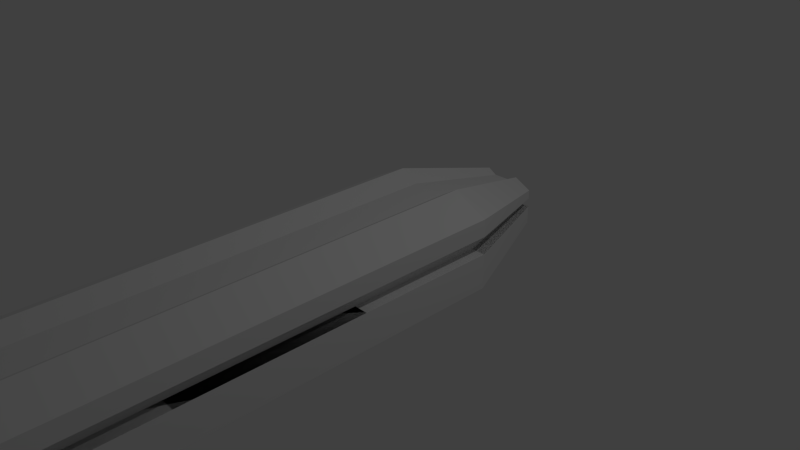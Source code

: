 # Source: basic.blend  (saved by Blender 2.71.0; exported with 4.5.12 LTS)
import bpy
from mathutils import Matrix  # noqa: F401  (used for matrix-valued properties, if any)

bpy.ops.wm.read_factory_settings(use_empty=True)
scene = bpy.context.scene
scene.name = 'Scene'

# ---- collections
col_collection_1 = bpy.data.collections.new('Collection 1'); scene.collection.children.link(col_collection_1)

# ---- materials (node trees are filled in below, after node groups)
mat_material = bpy.data.materials.new('Material')
mat_material.alpha_threshold = 0.0
mat_material.use_transparent_shadow = False
mat_material.roughness = 0.5
mat_material.line_color = (0.0, 0.0, 0.0, 1.0)

# ---- material node trees

# ---- world
world_world = bpy.data.worlds.new('World'); scene.world = world_world
world_world.color = (0.05088, 0.05088, 0.05088)
world_world.use_sun_shadow = False
world_world.sun_shadow_jitter_overblur = 0.0
world_world.cycles.sampling_method = 'MANUAL'
world_world.cycles.sample_map_resolution = 256

# ---- cameras
cam_camera = bpy.data.cameras.new('Camera')
cam_camera.clip_end = 100.0
cam_camera.lens = 35.0
cam_camera.sensor_width = 32.0
cam_camera.sensor_height = 18.0
cam_camera.ortho_scale = 7.314
cam_camera.dof.focus_distance = 0.0
cam_camera.dof.aperture_fstop = 128.0

# ---- lights
light_lamp = bpy.data.lights.new('Lamp', 'POINT')
light_lamp.transmission_factor = 0.0
light_lamp.cutoff_distance = 30.0
light_lamp.energy = 100.0
light_lamp.shadow_buffer_clip_start = 1.001
light_lamp.shadow_soft_size = 0.1
light_lamp.shadow_maximum_resolution = 0.006
light_lamp.use_absolute_resolution = True
light_lamp.cycles.use_multiple_importance_sampling = False

# ---- meshes
me_cube = bpy.data.meshes.new('Cube')
me_cube.from_pydata([(0.5, 1.0, -0.75), (0.5, -1.0, -0.75), (-0.5, -1.0, -0.75), (-0.5, 1.0, -0.75), (0.5, 1.0, 0.75), (0.5, -1.0, 0.75), (-0.5, -1.0, 0.75), (-0.5, 1.0, 0.75), (0.5, -5.96e-08, -0.75), (1.788e-07, 1.0, -0.75), (1.0, 1.0, 0.0), (0.0, -1.0, -0.75), (1.0, -1.0, 0.0), (-0.5, 2.98e-07, -0.75), (-1.0, -1.0, 0.0), (-1.0, 1.0, 0.0), (0.5, -5.364e-07, 0.75), (2.384e-07, 1.0, 0.6), (-5.364e-07, -1.0, 0.6), (-0.5, 1.788e-07, 0.75), (5.96e-08, 1.192e-07, -0.75), (-1.49e-07, -1.788e-07, 0.6), (1.0, -2.98e-07, 0.0), (-1.0, -6.0, -6.072e-07), (-1.0, 2.384e-07, 0.0), (0.5, -0.5, -0.75), (-0.25, 1.0, -0.75), (1.0, 1.0, 0.5), (-0.25, -1.0, -0.75), (1.0, -1.0, 0.5), (-0.5, 0.5, -0.75), (-1.0, -1.0, 0.5), (-1.0, 1.0, 0.5), (0.5, -0.5, 0.75), (-0.25, 1.0, 0.6), (-0.25, -1.0, 0.6), (-0.5, 0.5, 0.75), (0.5, 0.5, -0.75), (0.25, 1.0, -0.75), (1.0, 1.0, -0.5), (0.25, -1.0, -0.75), (1.0, -1.0, -0.5), (-0.5, -0.5, -0.75), (-1.0, -1.0, -0.5), (-1.0, 1.0, -0.5), (0.5, 0.5, 0.75), (0.25, 1.0, 0.6), (0.25, -1.0, 0.6), (-0.5, -0.5, 0.75), (-0.25, 2.086e-07, -0.75), (0.25, 2.98e-08, -0.75), (1.192e-07, 0.5, -0.75), (2.98e-08, -0.5, -0.75), (-3.427e-07, -0.5, 0.6), (4.47e-08, 0.5, 0.6), (0.25, -3.576e-07, 0.6), (-0.25, 0.0, 0.6), (1.0, -0.5, 0.0), (1.0, 0.5, 0.0), (1.0, -1.788e-07, -0.5), (1.0, -4.172e-07, 0.5), (-0.5, -1.0, 0.0), (0.5, -1.0, 0.0), (1.0, -6.0, -6.072e-07), (-7.878e-07, -6.0, -0.75), (-1.0, 0.5, 0.0), (-1.0, -0.5, 0.0), (-1.0, 2.682e-07, -0.5), (-1.0, 2.086e-07, 0.5), (-0.5, 1.0, 0.0), (0.5, 1.0, 0.0), (-0.25, -0.5, -0.75), (-0.25, -0.5, 0.6), (1.0, -0.5, 0.5), (-0.5, -6.0, 0.75), (-1.0, 0.5, 0.5), (-0.25, 0.5, -0.75), (0.25, 0.5, -0.75), (0.25, -0.5, -0.75), (0.25, -0.5, 0.6), (0.25, 0.5, 0.6), (-0.25, 0.5, 0.6), (1.0, -0.5, -0.5), (1.0, 0.5, -0.5), (1.0, 0.5, 0.5), (0.5, -6.0, 0.75), (-0.5, -6.0, -0.75), (0.5, -6.0, -0.75), (-1.0, 0.5, -0.5), (-1.0, -0.5, -0.5), (-1.0, -0.5, 0.5), (1.0, -0.75, 0.0), (1.0, 0.75, 0.0), (1.0, -3.576e-07, 0.25), (1.0, 1.0, 0.25), (1.0, -1.0, 0.25), (1.0, -0.25, 0.0), (1.0, 0.25, 0.0), (1.0, -0.75, 0.5), (1.0, -0.25, 0.5), (1.0, -0.5, 0.25), (1.0, 0.25, 0.5), (1.0, 0.75, 0.5), (1.0, 0.5, 0.25), (1.0, -0.75, 0.25), (1.0, -0.25, 0.25), (1.0, 0.25, 0.25), (1.0, 0.75, 0.25), (-1.0, 0.75, 0.0), (-1.0, -0.75, 0.0), (-1.0, 2.235e-07, 0.25), (-1.0, -1.0, 0.25), (-1.0, 1.0, 0.25), (-1.0, 0.25, 0.0), (-1.0, -0.25, 0.0), (-1.0, 0.75, 0.5), (-1.0, 0.25, 0.5), (-1.0, 0.5, 0.25), (-1.0, -0.25, 0.5), (-1.0, -0.75, 0.5), (-1.0, -0.5, 0.25), (-1.0, 0.75, 0.25), (-1.0, 0.25, 0.25), (-1.0, -0.25, 0.25), (-1.0, -0.75, 0.25), (0.5, 1.0, 0.25), (-0.5, 1.0, 0.25), (-0.5, -1.0, 0.25), (0.5, -1.0, 0.25), (-0.8, -1.0, 1.49e-08), (-0.8, 1.0, 1.49e-08), (-0.8, 1.989e-07, 1.49e-08), (-0.8, 0.5, 1.49e-08), (-0.8, -0.5, 1.49e-08), (-0.8, 0.75, 1.49e-08), (-0.8, -0.75, 1.49e-08), (-0.8, 1.84e-07, 0.25), (-0.8, -1.0, 0.25), (-0.8, 1.0, 0.25), (-0.8, 0.25, 1.49e-08), (-0.8, -0.25, 1.49e-08), (-0.8, 0.5, 0.25), (-0.8, -0.5, 0.25), (-0.8, 0.75, 0.25), (-0.8, 0.25, 0.25), (-0.8, -0.25, 0.25), (-0.8, -0.75, 0.25), (0.8, 1.0, -2.235e-08), (0.8, -1.0, -2.235e-08), (0.8, -2.387e-07, -2.235e-08), (0.8, -0.5, -2.235e-08), (0.8, 0.5, -2.235e-08), (0.8, -0.75, -2.235e-08), (0.8, 0.75, -2.235e-08), (0.8, -2.983e-07, 0.25), (0.8, 1.0, 0.25), (0.8, -1.0, 0.25), (0.8, -0.25, -2.235e-08), (0.8, 0.25, -2.235e-08), (0.8, -0.5, 0.25), (0.8, 0.5, 0.25), (0.8, -0.75, 0.25), (0.8, -0.25, 0.25), (0.8, 0.25, 0.25), (0.8, 0.75, 0.25), (0.25, 2.5, -0.3591), (-0.25, 2.5, -0.3591), (0.25, 2.5, 0.3909), (-0.25, 2.5, 0.3909), (-3.53e-08, 2.5, -0.3591), (0.5, 2.5, 0.01591), (-0.5, 2.5, 0.01591), (-5.498e-09, 2.5, 0.3159), (-5.498e-09, 2.5, 0.01591), (-0.125, 2.5, -0.3591), (0.5, 2.5, 0.2659), (-0.5, 2.5, 0.2659), (-0.125, 2.5, 0.3159), (0.125, 2.5, -0.3591), (0.5, 2.5, -0.2341), (-0.5, 2.5, -0.2341), (0.125, 2.5, 0.3159), (-0.25, 2.5, 0.01591), (0.25, 2.5, 0.01591), (-5.498e-09, 2.5, 0.2659), (-2.04e-08, 2.5, -0.2341), (-0.25, 2.5, -0.2341), (-0.25, 2.5, 0.2659), (0.25, 2.5, 0.2659), (0.25, 2.5, -0.2341), (0.5, 2.5, 0.1409), (-0.5, 2.5, 0.1409), (0.25, 2.5, 0.1409), (-0.25, 2.5, 0.1409), (-0.4, 2.5, 0.01591), (-0.4, 2.5, 0.1409), (0.4, 2.5, 0.01591), (0.4, 2.5, 0.1409), (0.5, -3.5, -0.75), (-0.5, -3.5, -0.75), (0.5, -3.5, 0.75), (-0.5, -3.5, 0.75), (0.0, -3.5, -0.75), (1.0, -3.5, 0.0), (-1.0, -3.5, 0.0), (-5.364e-07, -3.5, 0.6), (-0.25, -3.5, -0.75), (1.0, -3.5, 0.5), (-1.0, -3.5, 0.5), (-0.25, -3.5, 0.6), (0.25, -3.5, -0.75), (1.0, -3.5, -0.5), (-1.0, -3.5, -0.5), (0.25, -3.5, 0.6), (-0.5, -3.5, 0.0), (0.5, -3.5, 0.0), (1.0, -3.5, 0.25), (-1.0, -3.5, 0.25), (-0.5, -3.5, 0.25), (0.5, -3.5, 0.25), (-0.8, -3.5, 1.49e-08), (-0.8, -3.5, 0.25), (0.8, -3.5, -2.235e-08), (0.8, -3.5, 0.25), (-1.324e-06, -6.0, 0.6), (-1.086e-06, -6.0, -6.072e-07), (-0.25, -6.0, -0.75), (1.0, -6.0, 0.5), (-1.0, -6.0, 0.5), (-0.25, -6.0, 0.6), (0.25, -6.0, -0.75), (1.0, -6.0, -0.5), (-1.0, -6.0, -0.5), (0.25, -6.0, 0.6), (-0.5, -6.0, -6.072e-07), (0.5, -6.0, -6.072e-07), (-9.369e-07, -6.0, -0.5), (-1.205e-06, -6.0, 0.5), (-0.5, -6.0, 0.5), (-0.5, -6.0, -0.5), (0.5, -6.0, -0.5), (0.5, -6.0, 0.5), (1.0, -6.0, 0.25), (-1.0, -6.0, 0.25), (-0.5, -6.0, 0.25), (0.5, -6.0, 0.25), (-0.8, -6.0, -5.923e-07), (-0.8, -6.0, 0.25), (0.8, -6.0, -6.296e-07), (0.8, -6.0, 0.25)], [], [(71, 28, 2, 42), (72, 48, 6, 35), (73, 33, 5, 29, 98), (128, 95, 216, 219), (75, 36, 7, 32, 115), (15, 69, 182, 171), (76, 49, 13, 30), (77, 50, 20, 51), (78, 40, 11, 52), (79, 53, 18, 47), (80, 54, 21, 55), (81, 36, 19, 56), (82, 57, 91, 12, 41), (83, 58, 97, 22, 59), (84, 45, 16, 60, 101), (12, 62, 215, 203), (40, 1, 198, 210), (29, 5, 200, 207), (88, 65, 108, 15, 44), (89, 66, 114, 24, 67), (90, 48, 19, 68, 118), (139, 144, 141, 132), (155, 147, 196, 197), (125, 155, 197, 192), (49, 71, 42, 13), (20, 52, 71, 49), (52, 11, 28, 71), (53, 72, 35, 18), (21, 56, 72, 53), (56, 19, 48, 72), (104, 98, 29, 95), (105, 99, 73, 100), (60, 16, 33, 73, 99), (131, 136, 144, 139), (47, 18, 205, 213), (31, 111, 217, 208), (121, 115, 32, 112), (122, 116, 75, 117), (68, 19, 36, 75, 116), (34, 17, 172, 177), (0, 38, 178, 165), (4, 27, 175, 167), (26, 76, 30, 3), (9, 51, 76, 26), (51, 20, 49, 76), (38, 77, 51, 9), (0, 37, 77, 38), (37, 8, 50, 77), (50, 78, 52, 20), (8, 25, 78, 50), (25, 1, 40, 78), (33, 79, 47, 5), (16, 55, 79, 33), (55, 21, 53, 79), (45, 80, 55, 16), (4, 46, 80, 45), (46, 17, 54, 80), (54, 81, 56, 21), (17, 34, 81, 54), (34, 7, 36, 81), (25, 82, 41, 1), (8, 59, 82, 25), (59, 22, 96, 57, 82), (37, 83, 59, 8), (0, 39, 83, 37), (39, 10, 92, 58, 83), (106, 101, 60, 93), (107, 102, 84, 103), (27, 4, 45, 84, 102), (156, 128, 219, 223), (6, 31, 208, 201), (62, 148, 222, 215), (11, 40, 210, 202), (137, 129, 220, 221), (111, 137, 221, 217), (129, 61, 214, 220), (129, 14, 204, 220), (35, 6, 201, 209), (30, 88, 44, 3), (13, 67, 88, 30), (67, 24, 113, 65, 88), (42, 89, 67, 13), (2, 43, 89, 42), (43, 14, 109, 66, 89), (123, 118, 68, 110), (124, 119, 90, 120), (31, 6, 48, 90, 119), (138, 126, 193, 195), (126, 112, 191, 193), (147, 10, 170, 196), (38, 9, 169, 178), (138, 112, 191, 195), (111, 127, 218, 217), (3, 44, 180, 166), (27, 94, 190, 175), (46, 4, 167, 181), (58, 92, 153, 151), (148, 156, 223, 222), (100, 73, 98, 104), (100, 104, 161, 159), (44, 15, 171, 180), (93, 60, 99, 105), (107, 103, 160, 164), (57, 96, 157, 150), (103, 84, 101, 106), (12, 91, 152, 148), (93, 105, 162, 154), (94, 27, 102, 107), (124, 120, 142, 146), (65, 113, 139, 132), (117, 75, 115, 121), (110, 122, 144, 136), (109, 14, 129, 135), (110, 68, 116, 122), (152, 161, 156, 148), (120, 123, 145, 142), (120, 90, 118, 123), (108, 65, 132, 134), (24, 114, 140, 131), (111, 31, 119, 124), (70, 10, 170, 183), (134, 143, 138, 130), (26, 3, 166, 174), (132, 141, 143, 134), (140, 145, 136, 131), (133, 142, 145, 140), (135, 146, 142, 133), (129, 137, 146, 135), (117, 121, 143, 141), (66, 109, 135, 133), (156, 95, 216, 223), (113, 24, 131, 139), (123, 110, 136, 145), (15, 108, 134, 130), (114, 66, 133, 140), (122, 117, 141, 144), (111, 124, 146, 137), (121, 112, 138, 143), (150, 159, 161, 152), (157, 162, 159, 150), (149, 154, 162, 157), (158, 163, 154, 149), (151, 160, 163, 158), (153, 164, 160, 151), (147, 155, 164, 153), (22, 97, 158, 149), (106, 93, 154, 163), (92, 10, 147, 153), (97, 58, 151, 158), (105, 100, 159, 162), (94, 107, 164, 155), (104, 95, 156, 161), (91, 57, 150, 152), (103, 106, 163, 160), (96, 22, 149, 157), (147, 70, 183, 196), (186, 174, 166, 180), (188, 192, 183, 173, 184), (189, 178, 169, 185), (182, 186, 180, 171), (173, 185, 186, 182), (185, 169, 174, 186), (177, 187, 176, 168), (172, 184, 187, 177), (184, 173, 182, 193, 187), (181, 188, 184, 172), (167, 175, 188, 181), (183, 189, 185, 173), (170, 179, 189, 183), (179, 165, 178, 189), (183, 192, 197, 196), (175, 190, 192, 188), (176, 187, 193, 191), (182, 194, 195, 193), (130, 138, 195, 194), (7, 34, 177, 168), (15, 130, 194, 171), (32, 7, 168, 176), (10, 39, 179, 170), (94, 155, 197, 190), (112, 32, 176, 191), (9, 26, 174, 169), (69, 130, 194, 182), (94, 125, 192, 190), (39, 0, 165, 179), (17, 46, 181, 172), (212, 199, 86, 232), (221, 220, 246, 247), (214, 204, 23, 234), (202, 210, 230, 64), (222, 223, 249, 248), (204, 212, 232, 23), (216, 207, 227, 242), (220, 204, 23, 246), (207, 200, 85, 227), (208, 217, 243, 228), (206, 202, 64, 226), (209, 201, 74, 229), (220, 214, 234, 246), (198, 211, 231, 87), (219, 216, 242, 245), (200, 213, 233, 85), (205, 209, 229, 224), (217, 221, 247, 243), (12, 148, 222, 203), (14, 43, 212, 204), (5, 47, 213, 200), (127, 137, 221, 218), (95, 29, 207, 216), (41, 12, 203, 211), (43, 2, 199, 212), (28, 11, 202, 206), (1, 41, 211, 198), (18, 35, 209, 205), (2, 28, 206, 199), (61, 14, 204, 214), (238, 229, 74, 228), (239, 234, 23, 232), (240, 235, 225, 236), (241, 233, 224, 237), (225, 237, 238, 244, 234), (237, 224, 229, 238), (226, 239, 232, 86), (64, 236, 239, 226), (236, 225, 234, 239), (230, 240, 236, 64), (87, 231, 240, 230), (231, 63, 235, 240), (235, 245, 241, 237, 225), (241, 245, 242, 227), (227, 85, 233, 241), (238, 228, 243, 244), (249, 245, 235, 248), (246, 234, 244, 247), (218, 221, 247, 244), (217, 218, 244, 243), (210, 198, 87, 230), (215, 222, 248, 235), (201, 208, 228, 74), (223, 219, 245, 249), (203, 222, 248, 63), (213, 205, 224, 233), (199, 206, 226, 86), (223, 216, 242, 249), (211, 203, 63, 231), (203, 215, 235, 63)])
me_cube.materials.append(mat_material)
me_cube.use_remesh_preserve_volume = False
me_cube.use_remesh_preserve_attributes = False
me_cube.use_mirror_vertex_groups = False
me_cube.update()

# ---- objects
ob_cube = bpy.data.objects.new('Cube', me_cube)
ob_lamp = bpy.data.objects.new('Lamp', light_lamp)
ob_camera = bpy.data.objects.new('Camera', cam_camera)

# ---- transforms, parenting, visibility, modifiers, constraints
ob_cube.location = (0.0, 0.0, 0.0)
ob_cube.lock_rotations_4d = False
ob_cube.empty_display_type = 'ARROWS'
ob_cube.lineart.crease_threshold = 0.0
ob_lamp.location = (4.076, 1.005, 5.904)
ob_lamp.rotation_euler = (0.6503, 0.05522, 1.866)
ob_lamp.lock_rotations_4d = False
ob_lamp.empty_display_type = 'ARROWS'
ob_lamp.color = (0.0, 0.0, 0.0, 0.0)
ob_lamp.lineart.crease_threshold = 0.0
ob_camera.location = (7.481, -6.508, 5.344)
ob_camera.rotation_euler = (1.109, 0.01082, 0.8149)
ob_camera.lock_rotations_4d = False
ob_camera.empty_display_type = 'ARROWS'
ob_camera.color = (0.0, 0.0, 0.0, 0.0)
ob_camera.display_type = 'WIRE'
ob_camera.lineart.crease_threshold = 0.0

# ---- collection membership
col_collection_1.objects.link(ob_cube)
col_collection_1.objects.link(ob_lamp)
col_collection_1.objects.link(ob_camera)

# ---- scene / render settings (as saved in the file)
scene.camera = ob_camera
scene.frame_start = 1; scene.frame_end = 250; scene.frame_set(1)
scene.render.engine = 'BLENDER_EEVEE_NEXT'
scene.render.resolution_percentage = 50
scene.render.dither_intensity = 0.0
scene.cycles.use_denoising = False
scene.cycles.samples = 10
scene.cycles.sampling_pattern = 'TABULATED_SOBOL'
scene.cycles.light_sampling_threshold = 0.0
scene.cycles.use_adaptive_sampling = False
scene.cycles.use_light_tree = False
scene.cycles.blur_glossy = 0.0
scene.cycles.volume_bounces = 1
scene.cycles.pixel_filter_type = 'GAUSSIAN'
scene.cycles.sample_clamp_indirect = 0.0
scene.view_settings.view_transform = 'Standard'
bpy.context.view_layer.update()
